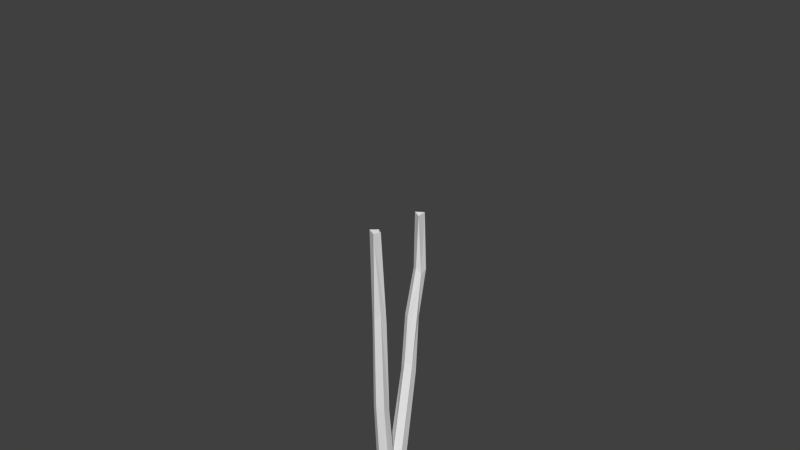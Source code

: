# Source: Model_Source.blend  (saved by Blender 2.75.0; exported with 4.5.12 LTS)
import bpy
from mathutils import Matrix  # noqa: F401  (used for matrix-valued properties, if any)

bpy.ops.wm.read_factory_settings(use_empty=True)
scene = bpy.context.scene
scene.name = 'Scene'

# ---- collections
col_collection_1 = bpy.data.collections.new('Collection 1'); scene.collection.children.link(col_collection_1)
col_collection_1.hide_render = True
col_collection_1.hide_viewport = True
col_collection_2 = bpy.data.collections.new('Collection 2'); scene.collection.children.link(col_collection_2)
col_collection_2.hide_render = True
col_collection_2.hide_viewport = True
col_collection_3 = bpy.data.collections.new('Collection 3'); scene.collection.children.link(col_collection_3)
col_collection_3.hide_render = True
col_collection_3.hide_viewport = True
col_collection_4 = bpy.data.collections.new('Collection 4'); scene.collection.children.link(col_collection_4)

# ---- world
world_world = bpy.data.worlds.new('World'); scene.world = world_world
world_world.color = (0.05088, 0.05088, 0.05088)
world_world.use_sun_shadow = False
world_world.sun_shadow_jitter_overblur = 0.0
world_world.cycles.sampling_method = 'MANUAL'
world_world.cycles.sample_map_resolution = 256

# ---- meshes
me_icosphere_001 = bpy.data.meshes.new('Icosphere.001')
me_icosphere_001.from_pydata([(-0.1119, 0.2456, 11.71), (0.4384, -3.223, 15.71), (-1.264, -1.997, 15.71), (-0.6238, 0.001684, 15.71), (1.474, 0.0102, 15.71), (2.131, -1.983, 15.71), (0.6082, -0.8934, 17.14), (0.4264, -3.511, 12.33), (2.404, -2.086, 12.33), (-1.54, -2.07, 12.33), (-1.204, -0.8648, 11.6), (1.661, 0.2357, 12.33), (2.519, -1.438, 14.29), (1.076, -3.424, 14.29), (-0.7446, -3.056, 14.13), (-0.7446, 0.1803, 14.13), (-1.657, -1.438, 13.96), (1.076, 0.5479, 14.29), (1.109, -1.931, 17.03), (-0.4068, -1.438, 17.03), (-0.1617, 0.3868, 9.429), (0.4403, -3.687, 12.4), (-1.705, -2.142, 12.4), (-0.8981, 0.376, 12.4), (1.746, 0.3868, 12.4), (2.573, -2.124, 12.4), (0.6542, -0.7518, 13.54), (0.2082, -2.124, 8.717), (0.4221, -3.687, 9.857), (2.567, -2.142, 9.857), (1.487, -1.438, 8.806), (-1.711, -2.124, 9.857), (-1.346, -0.8175, 9.354), (1.761, 0.376, 9.857), (3.062, -1.438, 11.26), (1.244, -3.94, 11.26), (-1.05, -3.477, 11.13), (-1.05, 0.601, 11.13), (-2.2, -1.438, 11.0), (1.244, 1.064, 11.26), (1.285, -2.059, 13.45), (-0.6246, -1.438, 13.45), (-0.6832, 3.739, 8.593), (-0.07144, 0.3612, 13.39), (-1.747, 1.567, 13.32), (-1.117, 3.531, 13.21), (0.9484, 3.539, 13.21), (1.595, 1.58, 13.32), (0.09565, 2.75, 15.02), (-0.3016, 1.071, 7.291), (-0.08101, -0.4081, 9.702), (2.132, 1.184, 9.613), (1.018, 1.788, 7.432), (-2.281, 1.201, 9.612), (-1.905, 2.49, 8.512), (1.3, 3.777, 9.467), (1.977, 2.017, 11.54), (0.5567, 0.06479, 11.65), (-1.236, 0.4149, 11.43), (-1.236, 3.596, 11.25), (-2.134, 1.994, 11.14), (0.5567, 3.969, 11.43), (0.5888, 1.723, 14.94), (-0.9035, 2.207, 14.91), (0.0, 0.6172, -0.9836), (0.0, 0.9319, 0.8164), (0.2598, 0.4672, -0.9836), (0.2338, 0.7969, 0.8164), (0.2598, 0.1672, -0.9836), (0.2338, 0.5269, 0.8164), (-4.47e-08, 0.01724, -0.9836), (-4.47e-08, 0.3919, 0.8164), (-0.2598, 0.1672, -0.9836), (-0.2338, 0.5269, 0.8164), (-0.2598, 0.4672, -0.9836), (-0.2338, 0.7969, 0.8164), (-9.835e-07, 1.434, 5.016), (0.1894, 1.325, 5.016), (0.1894, 1.106, 5.016), (-9.835e-07, 0.9969, 5.016), (-0.1894, 1.106, 5.016), (-0.1894, 1.325, 5.016), (-4.47e-08, 1.642, 6.666), (0.1684, 1.544, 6.666), (0.1684, 1.35, 6.666), (-8.941e-08, 1.253, 6.666), (-0.1684, 1.35, 6.666), (-0.1684, 1.544, 6.666), (-4.47e-08, 1.772, 8.766), (0.1515, 1.685, 8.766), (0.1515, 1.51, 8.766), (-8.941e-08, 1.422, 8.766), (-0.1515, 1.51, 8.766), (-0.1515, 1.685, 8.766), (0.1816, 1.103, 2.717), (0.1816, 0.8563, 2.717), (-0.2459, 0.8563, 2.717), (-0.2459, 1.103, 2.717), (-0.03217, 1.227, 2.717), (-0.03217, 0.733, 2.717), (0.165, 1.209, 4.285), (-0.2293, 0.9811, 4.285), (-0.03217, 1.323, 4.285), (0.165, 0.9811, 4.285), (-0.2293, 1.209, 4.285), (-0.03217, 0.8673, 4.285), (0.2198, 1.297, 5.995), (0.04289, 1.195, 5.995), (0.04289, 1.604, 5.995), (0.2198, 1.501, 5.995), (-0.134, 1.501, 5.995), (-0.134, 1.297, 5.995), (0.1043, 1.569, 7.964), (0.1043, 1.387, 7.964), (-0.2116, 1.387, 7.964), (-0.2116, 1.569, 7.964), (-0.05362, 1.296, 7.964), (-0.05362, 1.66, 7.964), (0.0, 2.235e-07, -1.0), (0.0, -0.18, 0.8), (0.2598, -0.15, -1.0), (0.2338, -0.315, 0.8), (0.2598, -0.45, -1.0), (0.2338, -0.585, 0.8), (-4.47e-08, -0.6, -1.0), (-4.47e-08, -0.72, 0.8), (-0.2598, -0.45, -1.0), (-0.2338, -0.585, 0.8), (-0.2598, -0.15, -1.0), (-0.2338, -0.315, 0.8), (0.09265, -0.534, 5.6), (0.2797, -0.642, 5.6), (0.2797, -0.858, 5.6), (0.09265, -0.966, 5.6), (-0.09441, -0.858, 5.6), (-0.09441, -0.642, 5.6), (0.4076, -0.8772, 9.95), (0.5573, -0.9636, 9.95), (0.5573, -1.136, 9.95), (0.4076, -1.223, 9.95), (0.258, -1.136, 9.95), (0.258, -0.9636, 9.95), (0.07412, -0.8595, 2.016), (-0.1479, -0.7314, 2.016), (0.2961, -0.475, 2.016), (0.2961, -0.7314, 2.016), (-0.1479, -0.475, 2.016), (0.07412, -0.3469, 2.016), (0.1482, -0.9038, 4.545), (0.3456, -0.562, 4.545), (0.1482, -0.448, 4.545), (-0.0491, -0.7898, 4.545), (0.3456, -0.7898, 4.545), (-0.0491, -0.562, 4.545), (0.1372, -1.111, 8.831), (0.1372, -0.9272, 8.831), (0.4557, -1.111, 8.831), (0.2965, -1.203, 8.831), (0.2965, -0.8352, 8.831), (0.4557, -0.9272, 8.831), (0.05932, -0.9103, 8.394), (0.2224, -1.193, 8.394), (0.3854, -0.9103, 8.394), (0.05932, -1.099, 8.394), (0.3854, -1.099, 8.394), (0.2224, -0.8162, 8.394)], [], [(0, 10, 15), (8, 12, 13), (7, 13, 14), (0, 15, 17), (11, 17, 12), (1, 5, 18), (2, 1, 19), (3, 2, 19), (4, 3, 6), (5, 4, 18), (18, 4, 6), (6, 3, 19), (19, 18, 6), (19, 1, 18), (12, 4, 5), (12, 17, 4), (17, 3, 4), (17, 15, 3), (16, 2, 3), (14, 1, 2), (14, 13, 1), (13, 5, 1), (13, 12, 5), (11, 0, 17), (15, 16, 3), (15, 10, 16), (10, 9, 16), (16, 14, 2), (16, 9, 14), (9, 7, 14), (7, 8, 13), (8, 11, 12), (27, 32, 20), (27, 20, 30), (20, 32, 37), (29, 34, 35), (28, 35, 36), (33, 39, 34), (21, 25, 40), (22, 21, 41), (23, 22, 41), (24, 23, 26), (25, 24, 40), (40, 24, 26), (26, 23, 41), (41, 21, 40), (34, 24, 25), (34, 39, 24), (39, 23, 24), (39, 37, 23), (38, 22, 23), (36, 21, 22), (36, 35, 21), (35, 25, 21), (35, 34, 25), (33, 20, 39), (37, 38, 23), (37, 32, 38), (32, 31, 38), (38, 36, 22), (38, 31, 36), (31, 28, 36), (28, 29, 35), (29, 33, 34), (30, 20, 33), (32, 27, 31), (27, 28, 31), (29, 30, 33), (27, 30, 28), (30, 29, 28), (49, 54, 42), (49, 42, 52), (42, 54, 59), (51, 56, 57), (50, 57, 58), (42, 59, 61), (55, 61, 56), (43, 47, 62), (44, 43, 63), (45, 44, 63), (46, 45, 48), (47, 46, 62), (62, 46, 48), (48, 45, 63), (63, 62, 48), (63, 43, 62), (56, 46, 47), (56, 61, 46), (61, 45, 46), (61, 59, 45), (60, 44, 45), (58, 43, 44), (58, 57, 43), (57, 47, 43), (57, 56, 47), (55, 42, 61), (59, 60, 45), (59, 54, 60), (54, 53, 60), (60, 58, 44), (60, 53, 58), (53, 50, 58), (50, 51, 57), (51, 55, 56), (52, 42, 55), (54, 49, 53), (49, 50, 53), (51, 52, 55), (49, 52, 50), (52, 51, 50), (64, 65, 67, 66), (66, 67, 69, 68), (68, 69, 71, 70), (70, 71, 73, 72), (103, 100, 77, 78), (74, 75, 65, 64), (72, 73, 75, 74), (107, 106, 84, 85), (104, 101, 80, 81), (100, 102, 76, 77), (105, 103, 78, 79), (102, 104, 81, 76), (101, 105, 79, 80), (113, 112, 89, 90), (109, 108, 82, 83), (108, 110, 87, 82), (111, 107, 85, 86), (106, 109, 83, 84), (110, 111, 86, 87), (115, 114, 92, 93), (116, 113, 90, 91), (112, 117, 88, 89), (117, 115, 93, 88), (114, 116, 91, 92), (73, 71, 99, 96), (65, 75, 97, 98), (71, 69, 95, 99), (67, 65, 98, 94), (75, 73, 96, 97), (69, 67, 94, 95), (96, 99, 105, 101), (98, 97, 104, 102), (99, 95, 103, 105), (94, 98, 102, 100), (97, 96, 101, 104), (95, 94, 100, 103), (81, 80, 111, 110), (78, 77, 109, 106), (80, 79, 107, 111), (76, 81, 110, 108), (77, 76, 108, 109), (79, 78, 106, 107), (86, 85, 116, 114), (82, 87, 115, 117), (83, 82, 117, 112), (85, 84, 113, 116), (87, 86, 114, 115), (84, 83, 112, 113), (118, 119, 121, 120), (120, 121, 123, 122), (122, 123, 125, 124), (124, 125, 127, 126), (151, 148, 133, 134), (128, 129, 119, 118), (126, 127, 129, 128), (155, 154, 140, 141), (152, 149, 131, 132), (153, 151, 134, 135), (149, 150, 130, 131), (148, 152, 132, 133), (150, 153, 135, 130), (157, 156, 138, 139), (159, 158, 136, 137), (158, 155, 141, 136), (154, 157, 139, 140), (156, 159, 137, 138), (119, 129, 146, 147), (125, 123, 145, 142), (121, 119, 147, 144), (129, 127, 143, 146), (123, 121, 144, 145), (127, 125, 142, 143), (147, 146, 153, 150), (142, 145, 152, 148), (144, 147, 150, 149), (146, 143, 151, 153), (145, 144, 149, 152), (143, 142, 148, 151), (164, 162, 159, 156), (163, 161, 157, 154), (165, 160, 155, 158), (162, 165, 158, 159), (161, 164, 156, 157), (160, 163, 154, 155), (135, 134, 163, 160), (133, 132, 164, 161), (131, 130, 165, 162), (130, 135, 160, 165), (134, 133, 161, 163), (132, 131, 162, 164)])
_uv = me_icosphere_001.uv_layers.new(name='UVMap')
_uv.uv.foreach_set('vector', [0.1782, 0.2126, 0.4221, 0.1525, 0.3179, 0.5207, 0.691, 0.5984, 0.4934, 0.7417, 0.4098, 0.2609, 0.7607, 0.6986, 0.5683, 0.8351, 0.504, 0.504, 0.4404, 0.9291, 0.2928, 0.6399, 0.6142, 0.6013, 0.7495, 0.7204, 0.5322, 0.7787, 0.6697, 0.3342, 0.405, 0.7025, 0.2756, 0.3413, 0.4501, 0.3727, 0.771, 0.7325, 0.405, 0.7025, 0.7189, 0.4802, 0.3913, 0.7032, 0.7407, 0.5908, 0.6394, 0.7704, 0.649, 0.3828, 0.2856, 0.4294, 0.4565, 0.1701, 0.4965, 0.2259, 0.4617, 0.6386, 0.2642, 0.261, 0.2642, 0.261, 0.4617, 0.6386, 0.2168, 0.481, 0.4565, 0.1701, 0.2856, 0.4294, 0.2698, 0.1733, 0.7189, 0.4802, 0.4501, 0.3727, 0.624, 0.2838, 0.7189, 0.4802, 0.405, 0.7025, 0.4501, 0.3727, 0.6697, 0.3342, 0.4617, 0.6386, 0.4965, 0.2259, 0.6697, 0.3342, 0.5322, 0.7787, 0.4617, 0.6386, 0.6142, 0.6013, 0.2856, 0.4294, 0.649, 0.3828, 0.6142, 0.6013, 0.2928, 0.6399, 0.2856, 0.4294, 0.6239, 0.418, 0.7407, 0.5908, 0.3913, 0.7032, 0.504, 0.504, 0.3784, 0.745, 0.2932, 0.3345, 0.504, 0.504, 0.5683, 0.8351, 0.3784, 0.745, 0.4098, 0.2609, 0.3086, 0.6354, 0.2503, 0.2299, 0.4098, 0.2609, 0.4934, 0.7417, 0.3086, 0.6354, 0.7376, 0.8114, 0.4404, 0.9291, 0.6142, 0.6013, 0.3179, 0.5207, 0.6239, 0.418, 0.3913, 0.7032, 0.3179, 0.5207, 0.4221, 0.1525, 0.6239, 0.418, 0.4221, 0.1525, 0.6547, 0.174, 0.6239, 0.418, 0.468, 0.1665, 0.504, 0.504, 0.2932, 0.3345, 0.468, 0.1665, 0.6622, 0.2216, 0.504, 0.504, 0.6622, 0.2216, 0.7607, 0.6986, 0.504, 0.504, 0.6238, 0.1281, 0.691, 0.5984, 0.4098, 0.2609, 0.691, 0.5984, 0.7703, 0.8373, 0.4934, 0.7417, 0.4218, 0.3496, 0.7522, 0.2074, 0.8589, 0.5161, 0.4218, 0.3496, 0.8589, 0.5161, 0.4397, 0.6323, 0.3527, 0.8272, 0.3109, 0.519, 0.5707, 0.7602, 0.34, 0.432, 0.3988, 0.1969, 0.6846, 0.7333, 0.3628, 0.2747, 0.4824, 0.08411, 0.5715, 0.4996, 0.4504, 0.1131, 0.6509, 0.09304, 0.2397, 0.454, 0.2884, 0.3594, 0.5764, 0.02045, 0.6154, 0.2646, 0.4764, 0.8454, 0.2884, 0.3594, 0.667, 0.6622, 0.8806, 0.8068, 0.4764, 0.8454, 0.667, 0.6622, 0.4016, 0.2014, 0.5205, 0.7143, 0.2708, 0.471, 0.3291, 0.6585, 0.6078, 0.2544, 0.5706, 0.7601, 0.5706, 0.7601, 0.6078, 0.2544, 0.7481, 0.5632, 0.8062, 0.4466, 0.8806, 0.8068, 0.667, 0.6622, 0.667, 0.6622, 0.2884, 0.3594, 0.6154, 0.2646, 0.2397, 0.454, 0.6078, 0.2544, 0.3291, 0.6585, 0.2397, 0.454, 0.6509, 0.09304, 0.6078, 0.2544, 0.5809, 0.2539, 0.5205, 0.7143, 0.4016, 0.2014, 0.5809, 0.2539, 0.675, 0.7092, 0.5205, 0.7143, 0.4808, 0.3058, 0.5902, 0.1889, 0.6968, 0.7052, 0.2164, 0.6659, 0.2884, 0.3594, 0.4764, 0.8454, 0.5715, 0.4996, 0.4824, 0.08411, 0.6479, 0.213, 0.2048, 0.2005, 0.5764, 0.02045, 0.2884, 0.3594, 0.6846, 0.7333, 0.3988, 0.1969, 0.5895, 0.2725, 0.7259, 0.8637, 0.8589, 0.5161, 0.8967, 0.8748, 0.5707, 0.7602, 0.4808, 0.3058, 0.6968, 0.7052, 0.5707, 0.7602, 0.3109, 0.519, 0.4808, 0.3058, 0.3109, 0.519, 0.31, 0.2448, 0.4808, 0.3058, 0.6249, 0.9232, 0.5715, 0.4996, 0.7547, 0.7303, 0.6249, 0.9232, 0.4693, 0.792, 0.5715, 0.4996, 0.4693, 0.792, 0.3628, 0.2747, 0.5715, 0.4996, 0.5661, 0.8899, 0.34, 0.432, 0.6846, 0.7333, 0.2686, 0.7952, 0.7259, 0.8637, 0.3688, 0.9838, 0.4397, 0.6323, 0.8589, 0.5161, 0.7259, 0.8637, 0.7522, 0.2074, 0.4218, 0.3496, 0.5803, 0.05103, 0.4218, 0.3496, 0.1786, 0.2929, 0.5803, 0.05103, 0.2686, 0.7952, 0.4397, 0.6323, 0.7259, 0.8637, 0.4218, 0.3496, 0.4397, 0.6323, 0.1786, 0.2929, 0.4397, 0.6323, 0.2686, 0.7952, 0.1786, 0.2929, 0.4183, 0.4622, 0.6731, 0.8691, 0.4187, 0.9669, 0.4183, 0.4622, 0.4187, 0.9669, 0.1826, 0.449, 0.1982, 0.4044, 0.1295, 0.1106, 0.4527, 0.2179, 0.6493, 0.6914, 0.4385, 0.6621, 0.4593, 0.2733, 0.872, 0.556, 0.6696, 0.7247, 0.5942, 0.3347, 0.1982, 0.4044, 0.4527, 0.2179, 0.5658, 0.6033, 0.2788, 0.4294, 0.4467, 0.2238, 0.6639, 0.7017, 0.4661, 0.6389, 0.383, 0.9112, 0.1967, 0.7525, 0.2832, 0.2326, 0.4661, 0.6389, 0.09839, 0.4228, 0.3723, 0.6645, 0.7347, 0.4451, 0.7145, 0.7307, 0.7791, 0.629, 0.6693, 0.1925, 0.93, 0.3804, 0.6943, 0.4333, 0.3987, 0.7454, 0.4488, 0.2936, 0.4488, 0.2936, 0.3987, 0.7454, 0.2643, 0.4407, 0.6108, 0.9202, 0.3723, 0.6645, 0.7145, 0.7307, 0.1828, 0.3194, 0.4488, 0.2936, 0.2643, 0.4407, 0.09839, 0.4228, 0.4661, 0.6389, 0.1967, 0.7525, 0.7969, 0.6591, 0.3987, 0.7454, 0.6943, 0.4333, 0.444, 0.2189, 0.6544, 0.6819, 0.4253, 0.6103, 0.5658, 0.6033, 0.6693, 0.1925, 0.7791, 0.629, 0.5658, 0.6033, 0.4527, 0.2179, 0.6693, 0.1925, 0.5205, 0.2547, 0.7347, 0.4451, 0.3723, 0.6645, 0.5942, 0.3347, 0.4661, 0.6389, 0.2832, 0.2326, 0.5942, 0.3347, 0.6696, 0.7247, 0.4661, 0.6389, 0.6696, 0.7247, 0.383, 0.9112, 0.4661, 0.6389, 0.6379, 0.635, 0.3729, 0.416, 0.482, 0.2922, 0.3968, 0.8028, 0.1982, 0.4044, 0.5658, 0.6033, 0.2324, 0.504, 0.5205, 0.2547, 0.3723, 0.6645, 0.2324, 0.504, 0.2561, 0.1249, 0.5205, 0.2547, 0.2561, 0.1249, 0.5613, 0.06362, 0.5205, 0.2547, 0.4112, 0.05948, 0.5942, 0.3347, 0.2832, 0.2326, 0.4112, 0.05948, 0.629, 0.02117, 0.5942, 0.3347, 0.629, 0.02117, 0.872, 0.556, 0.5942, 0.3347, 0.872, 0.556, 0.7647, 0.919, 0.6696, 0.7247, 0.5889, 0.8229, 0.5968, 0.2296, 0.7995, 0.6757, 0.3094, 0.5809, 0.371, 0.08143, 0.5968, 0.2296, 0.6731, 0.8691, 0.4183, 0.4622, 0.8809, 0.6427, 0.4183, 0.4622, 0.6355, 0.1028, 0.8809, 0.6427, 0.5889, 0.8229, 0.3094, 0.5809, 0.5968, 0.2296, 0.4183, 0.4622, 0.1826, 0.449, 0.6355, 0.1028, 0.1826, 0.449, 0.1956, 0.1611, 0.6355, 0.1028, 0.8135, -0.6651, 0.7637, -0.23, 0.4999, -0.2331, 0.5203, -0.6685, -0.6586, 1.664, -0.6788, 1.228, -0.4221, 1.237, -0.3733, 1.674, -0.3733, 1.674, -0.4221, 1.237, 0.09925, 1.241, 0.2059, 1.679, 0.2059, 1.679, 0.09925, 1.241, 0.3638, 1.237, 0.4999, 1.674, -0.2572, 0.4028, -0.4737, 0.3952, -0.5238, 0.2186, -0.3158, 0.2258, 1.393, -0.6702, 1.285, -0.2346, 0.7637, -0.23, 0.8135, -0.6651, 1.679, -0.6788, 1.543, -0.2424, 1.285, -0.2346, 1.393, -0.6702, -0.01829, -0.008131, -0.4127, -0.01165, -0.2834, -0.1719, 0.09193, -0.1685, 1.367, 0.5981, 1.584, 0.5916, 1.499, 0.7685, 1.291, 0.7748, 0.705, 0.5994, 0.9275, 0.602, 0.8686, 0.7786, 0.6549, 0.776, 0.1823, 0.4067, -0.2572, 0.4028, -0.3158, 0.2258, 0.1065, 0.2296, 0.9275, 0.602, 1.367, 0.5981, 1.291, 0.7748, 0.8686, 0.7786, 0.4053, 0.4031, 0.1823, 0.4067, 0.1065, 0.2296, 0.3207, 0.2261, -0.03102, -0.4793, -0.2045, -0.4854, -0.2821, -0.6788, -0.1158, -0.673, 0.5716, 1.013, 0.7713, 1.015, 0.9004, 1.175, 0.7104, 1.173, 0.7713, 1.015, 1.166, 1.012, 1.276, 1.172, 0.9004, 1.175, 0.1819, -0.01139, -0.01829, -0.008131, 0.09193, -0.1685, 0.2824, -0.1716, -0.4127, -0.01165, -0.607, -0.01842, -0.4683, -0.1783, -0.2834, -0.1719, 1.166, 1.012, 1.361, 1.006, 1.461, 1.166, 1.276, 1.172, 1.505, 1.479, 1.679, 1.474, 1.573, 1.668, 1.406, 1.673, 0.3211, -0.4762, -0.03102, -0.4793, -0.1158, -0.673, 0.2221, -0.67, 0.9745, 1.48, 1.153, 1.482, 1.068, 1.676, 0.8969, 1.674, 1.153, 1.482, 1.505, 1.479, 1.406, 1.673, 1.068, 1.676, 0.4999, -0.4791, 0.3211, -0.4762, 0.2221, -0.67, 0.3935, -0.6728, 0.3638, 1.237, 0.09925, 1.241, 0.09259, 0.7813, 0.3344, 0.7774, 0.7637, -0.23, 1.285, -0.2346, 1.278, 0.224, 0.801, 0.2282, 0.09925, 1.241, -0.4221, 1.237, -0.3839, 0.7771, 0.09259, 0.7813, 0.4999, -0.2331, 0.7637, -0.23, 0.801, 0.2282, 0.5599, 0.2254, 1.285, -0.2346, 1.543, -0.2424, 1.513, 0.2169, 1.278, 0.224, -0.4221, 1.237, -0.6788, 1.228, -0.6186, 0.7689, -0.3839, 0.7771, 0.3344, 0.7774, 0.09259, 0.7813, 0.1823, 0.4067, 0.4053, 0.4031, 0.801, 0.2282, 1.278, 0.224, 1.367, 0.5981, 0.9275, 0.602, 0.09259, 0.7813, -0.3839, 0.7771, -0.2572, 0.4028, 0.1823, 0.4067, 0.5599, 0.2254, 0.801, 0.2282, 0.9275, 0.602, 0.705, 0.5994, 1.278, 0.224, 1.513, 0.2169, 1.584, 0.5916, 1.367, 0.5981, -0.3839, 0.7771, -0.6186, 0.7689, -0.4737, 0.3952, -0.2572, 0.4028, 1.291, 0.7748, 1.499, 0.7685, 1.361, 1.006, 1.166, 1.012, -0.3158, 0.2258, -0.5238, 0.2186, -0.607, -0.01842, -0.4127, -0.01165, 0.3207, 0.2261, 0.1065, 0.2296, -0.01829, -0.008131, 0.1819, -0.01139, 0.8686, 0.7786, 1.291, 0.7748, 1.166, 1.012, 0.7713, 1.015, 0.6549, 0.776, 0.8686, 0.7786, 0.7713, 1.015, 0.5716, 1.013, 0.1065, 0.2296, -0.3158, 0.2258, -0.4127, -0.01165, -0.01829, -0.008131, 0.2824, -0.1716, 0.09193, -0.1685, 0.3211, -0.4762, 0.4999, -0.4791, 0.9004, 1.175, 1.276, 1.172, 1.505, 1.479, 1.153, 1.482, 0.7104, 1.173, 0.9004, 1.175, 1.153, 1.482, 0.9745, 1.48, 0.09193, -0.1685, -0.2834, -0.1719, -0.03102, -0.4793, 0.3211, -0.4762, 1.276, 1.172, 1.461, 1.166, 1.679, 1.474, 1.505, 1.479, -0.2834, -0.1719, -0.4683, -0.1783, -0.2045, -0.4854, -0.03102, -0.4793, 0.18, 1.821, 0.04071, 1.387, 0.3287, 1.382, 0.5, 1.815, 1.821, -0.8207, 1.649, -0.3874, 1.363, -0.3829, 1.502, -0.8157, 1.502, -0.8157, 1.363, -0.3829, 0.7878, -0.3821, 0.8634, -0.8147, 0.8634, -0.8147, 0.7878, -0.3821, 0.5, -0.3857, 0.5436, -0.8187, 0.731, 0.5149, 0.974, 0.518, 0.8357, 0.7711, 0.6055, 0.7682, -0.4585, 1.82, -0.534, 1.386, 0.04071, 1.387, 0.18, 1.821, -0.7771, 1.814, -0.8207, 1.381, -0.534, 1.386, -0.4585, 1.82, -0.2685, -0.5481, -0.4638, -0.5519, -0.2356, -0.8207, -0.05209, -0.8171, 1.459, 0.5172, 1.701, 0.5134, 1.525, 0.7668, 1.295, 0.7704, -0.3477, 0.4848, -0.5897, 0.4801, -0.7153, 0.2271, -0.4859, 0.2316, 0.3803, 0.4816, 0.1373, 0.4856, -0.02613, 0.2323, 0.2042, 0.2285, 0.974, 0.518, 1.459, 0.5172, 1.295, 0.7704, 0.8357, 0.7711, 0.1373, 0.4856, -0.3477, 0.4848, -0.4859, 0.2316, -0.02613, 0.2323, 1.053, 1.549, 1.444, 1.549, 1.637, 1.817, 1.269, 1.818, 0.3191, -0.5507, 0.123, -0.5475, 0.3157, -0.8166, 0.5, -0.8196, 0.123, -0.5475, -0.2685, -0.5481, -0.05209, -0.8171, 0.3157, -0.8166, 0.8569, 1.547, 1.053, 1.549, 1.269, 1.818, 1.085, 1.816, 1.444, 1.549, 1.64, 1.546, 1.821, 1.815, 1.637, 1.817, 0.04071, 1.387, -0.534, 1.386, -0.5104, 1.092, 0.03522, 1.092, 0.7878, -0.3821, 1.363, -0.3829, 1.357, -0.08919, 0.8114, -0.08835, 0.3287, 1.382, 0.04071, 1.387, 0.03522, 1.092, 0.3086, 1.088, -0.534, 1.386, -0.8207, 1.381, -0.7825, 1.086, -0.5104, 1.092, 1.363, -0.3829, 1.649, -0.3874, 1.629, -0.09344, 1.357, -0.08919, 0.5, -0.3857, 0.7878, -0.3821, 0.8114, -0.08835, 0.5381, -0.09177, 0.03522, 1.092, -0.5104, 1.092, -0.3477, 0.4848, 0.1373, 0.4856, 0.8114, -0.08835, 1.357, -0.08919, 1.459, 0.5172, 0.974, 0.518, 0.3086, 1.088, 0.03522, 1.092, 0.1373, 0.4856, 0.3803, 0.4816, -0.5104, 1.092, -0.7825, 1.086, -0.5897, 0.4801, -0.3477, 0.4848, 1.357, -0.08919, 1.629, -0.09344, 1.701, 0.5134, 1.459, 0.5172, 0.5381, -0.09177, 0.8114, -0.08835, 0.974, 0.518, 0.731, 0.5149, 1.315, 1.443, 1.515, 1.44, 1.64, 1.546, 1.444, 1.549, 0.714, 1.442, 0.9147, 1.444, 1.053, 1.549, 0.8569, 1.547, -0.006107, -0.4421, -0.4068, -0.4427, -0.2685, -0.5481, 0.123, -0.5475, 0.1947, -0.4453, -0.006107, -0.4421, 0.123, -0.5475, 0.3191, -0.5507, 0.9147, 1.444, 1.315, 1.443, 1.444, 1.549, 1.053, 1.549, -0.4068, -0.4427, -0.6067, -0.4466, -0.4638, -0.5519, -0.2685, -0.5481, -0.4859, 0.2316, -0.7153, 0.2271, -0.6067, -0.4466, -0.4068, -0.4427, 0.8357, 0.7711, 1.295, 0.7704, 1.315, 1.443, 0.9147, 1.444, 0.2042, 0.2285, -0.02613, 0.2323, -0.006107, -0.4421, 0.1947, -0.4453, -0.02613, 0.2323, -0.4859, 0.2316, -0.4068, -0.4427, -0.006107, -0.4421, 0.6055, 0.7682, 0.8357, 0.7711, 0.9147, 1.444, 0.714, 1.442, 1.295, 0.7704, 1.525, 0.7668, 1.515, 1.44, 1.315, 1.443])
me_icosphere_001.use_remesh_preserve_volume = False
me_icosphere_001.use_remesh_preserve_attributes = False
me_icosphere_001.use_mirror_vertex_groups = False
me_icosphere_001.update()
me_icosphere_003 = bpy.data.meshes.new('Icosphere.003')
me_icosphere_003.from_pydata([(-0.1119, 0.2456, 11.71), (0.8084, -3.422, 15.33), (-1.264, -1.997, 15.71), (-0.7372, 0.152, 15.32), (1.308, 0.3946, 15.34), (2.479, -1.667, 15.13), (0.1167, -1.194, 17.35), (0.4264, -3.511, 12.33), (2.404, -2.086, 12.33), (-1.54, -2.07, 12.33), (-1.204, -0.8648, 11.6), (1.661, 0.2357, 12.33), (-0.7446, -3.056, 14.13), (-1.657, -1.438, 13.96), (1.109, -1.931, 17.03), (-0.1617, 0.3868, 9.429), (0.4403, -3.687, 12.4), (-1.705, -2.142, 12.4), (-0.8981, 0.376, 12.4), (1.746, 0.3868, 12.4), (2.573, -2.124, 12.4), (0.6542, -0.7518, 13.54), (0.8385, -1.764, 8.542), (0.4221, -3.687, 9.857), (2.567, -2.142, 9.857), (-1.788, -1.578, 9.548), (1.761, 0.376, 9.857), (3.062, -1.438, 11.26), (1.244, -3.94, 11.26), (-1.05, -3.477, 11.13), (-1.05, 0.601, 11.13), (-2.2, -1.438, 11.0), (1.244, 1.064, 11.26), (1.285, -2.059, 13.45), (-0.6246, -1.438, 13.45), (-0.6832, 3.739, 8.593), (-0.07144, 0.3612, 13.39), (-1.747, 1.567, 13.32), (-1.19, 3.597, 12.95), (0.9484, 3.539, 13.21), (1.899, 1.812, 12.55), (-0.3762, 2.472, 15.26), (-0.3016, 1.071, 7.291), (-0.08101, -0.4081, 9.702), (2.132, 1.184, 9.613), (1.018, 1.788, 7.432), (-2.378, 1.483, 9.641), (-1.905, 2.49, 8.512), (1.3, 3.777, 9.467), (0.5567, 0.06479, 11.65), (-1.236, 0.4149, 11.43), (0.5567, 3.969, 11.43), (0.5888, 1.723, 14.94), (-0.1574, 1.235, 2.909), (0.2576, 0.523, -0.9915), (0.001238, 0.03206, -0.9899), (-0.1767, 1.256, 5.628), (-0.08097, 0.6132, -0.9876), (0.1656, 1.222, 5.943), (0.2128, 1.451, 5.86), (0.0472, 1.391, 8.776), (0.05423, 0.8757, 3.913), (-0.07042, 1.569, 6.046), (-0.2147, 1.555, 8.775), (0.05453, 1.719, 8.776), (0.09609, -0.04905, -1.005), (0.1414, -0.5859, -1.002), (0.1875, -0.81, 1.893), (0.002525, -0.9183, 5.247), (-0.3543, -0.2939, -0.999), (0.3387, -0.7221, 5.397), (0.009324, -0.5097, 5.176), (0.3223, -1.225, 9.949), (0.593, -1.074, 9.948), (0.3107, -0.9225, 9.948)], [], [(0, 10, 3), (8, 5, 1), (7, 1, 12), (0, 3, 4), (11, 4, 5), (1, 5, 14), (2, 1, 6), (3, 2, 6), (4, 3, 6), (5, 4, 14), (14, 4, 6), (6, 1, 14), (55, 56, 53, 57), (13, 2, 3), (12, 1, 2), (11, 0, 4), (3, 10, 13), (10, 9, 13), (13, 12, 2), (13, 9, 12), (9, 7, 12), (7, 8, 1), (8, 11, 5), (22, 25, 15), (15, 25, 30), (24, 27, 28), (23, 28, 29), (26, 32, 27), (16, 20, 33), (17, 16, 34), (18, 17, 34), (19, 18, 21), (20, 19, 33), (33, 19, 21), (21, 18, 34), (34, 16, 33), (27, 19, 20), (27, 32, 19), (32, 18, 19), (32, 30, 18), (31, 17, 18), (29, 16, 17), (29, 28, 16), (28, 20, 16), (28, 27, 20), (26, 15, 32), (30, 31, 18), (30, 25, 31), (31, 29, 17), (31, 25, 29), (25, 23, 29), (23, 24, 28), (24, 26, 27), (22, 15, 26), (22, 23, 25), (24, 22, 26), (22, 24, 23), (42, 47, 35), (42, 35, 45), (35, 47, 38), (44, 40, 49), (43, 49, 50), (35, 38, 51), (48, 51, 40), (36, 40, 52), (37, 36, 41), (38, 37, 41), (39, 38, 41), (40, 39, 52), (52, 39, 41), (41, 36, 52), (40, 51, 39), (51, 38, 39), (46, 37, 38), (50, 36, 37), (50, 49, 36), (49, 40, 36), (48, 35, 51), (38, 47, 46), (46, 50, 37), (46, 43, 50), (43, 44, 49), (44, 48, 40), (45, 35, 48), (47, 42, 46), (42, 43, 46), (44, 45, 48), (42, 45, 43), (45, 44, 43), (57, 53, 54), (54, 53, 62, 59), (56, 55, 61), (61, 54, 59, 58), (63, 56, 58, 60), (56, 61, 58), (58, 59, 64, 60), (62, 63, 64), (62, 56, 63), (71, 68, 72, 74), (65, 67, 66), (66, 67, 69), (65, 69, 71), (67, 70, 68), (69, 68, 71), (67, 65, 70), (72, 68, 70, 73), (73, 70, 71, 74), (55, 54, 61), (62, 53, 56), (59, 62, 64), (70, 65, 71), (69, 67, 68)])
_uv = me_icosphere_003.uv_layers.new(name='UVMap')
_uv.uv.foreach_set('vector', [0.1782, 0.2126, 0.4221, 0.1525, 0.3712, 0.6534, 0.691, 0.5984, 0.4014, 0.6888, 0.3119, 0.2419, 0.7607, 0.6986, 0.4518, 0.7798, 0.504, 0.504, 0.4404, 0.9291, 0.2876, 0.4868, 0.6357, 0.4661, 0.7495, 0.7204, 0.4886, 0.692, 0.5834, 0.2802, 0.405, 0.7025, 0.2756, 0.3413, 0.4501, 0.3727, 0.771, 0.7325, 0.405, 0.7025, 0.6705, 0.38, 0.3712, 0.6534, 0.7407, 0.5908, 0.6394, 0.7704, 0.6357, 0.4661, 0.2876, 0.4868, 0.3651, 0.1717, 0.5834, 0.2802, 0.4886, 0.692, 0.2642, 0.261, 0.2642, 0.261, 0.4886, 0.692, 0.2168, 0.481, 0.6705, 0.38, 0.405, 0.7025, 0.4501, 0.3727, 1.679, -0.6788, 1.389, 0.9171, 0.9913, 0.1932, 0.9528, -0.6663, 0.6239, 0.418, 0.7407, 0.5908, 0.3712, 0.6534, 0.504, 0.504, 0.4518, 0.7798, 0.2932, 0.3345, 0.7376, 0.8114, 0.4404, 0.9291, 0.6357, 0.4661, 0.3712, 0.6534, 0.4221, 0.1525, 0.6239, 0.418, 0.4221, 0.1525, 0.6547, 0.174, 0.6239, 0.418, 0.468, 0.1665, 0.504, 0.504, 0.2932, 0.3345, 0.468, 0.1665, 0.6622, 0.2216, 0.504, 0.504, 0.6622, 0.2216, 0.7607, 0.6986, 0.504, 0.504, 0.6238, 0.1281, 0.691, 0.5984, 0.3119, 0.2419, 0.691, 0.5984, 0.7703, 0.8373, 0.4014, 0.6888, 0.4307, 0.4898, 0.6467, 0.1114, 0.8589, 0.5161, 0.3527, 0.8272, 0.3104, 0.3507, 0.5707, 0.7602, 0.34, 0.432, 0.3988, 0.1969, 0.6846, 0.7333, 0.3628, 0.2747, 0.4824, 0.08411, 0.5715, 0.4996, 0.4504, 0.1131, 0.6509, 0.09304, 0.2397, 0.454, 0.2884, 0.3594, 0.5764, 0.02045, 0.6154, 0.2646, 0.4764, 0.8454, 0.2884, 0.3594, 0.667, 0.6622, 0.8806, 0.8068, 0.4764, 0.8454, 0.667, 0.6622, 0.4016, 0.2014, 0.5205, 0.7143, 0.2708, 0.471, 0.3291, 0.6585, 0.6078, 0.2544, 0.5706, 0.7601, 0.5706, 0.7601, 0.6078, 0.2544, 0.7481, 0.5632, 0.8062, 0.4466, 0.8806, 0.8068, 0.667, 0.6622, 0.667, 0.6622, 0.2884, 0.3594, 0.6154, 0.2646, 0.2397, 0.454, 0.6078, 0.2544, 0.3291, 0.6585, 0.2397, 0.454, 0.6509, 0.09304, 0.6078, 0.2544, 0.5809, 0.2539, 0.5205, 0.7143, 0.4016, 0.2014, 0.5809, 0.2539, 0.675, 0.7092, 0.5205, 0.7143, 0.4808, 0.3058, 0.5902, 0.1889, 0.6968, 0.7052, 0.2164, 0.6659, 0.2884, 0.3594, 0.4764, 0.8454, 0.5715, 0.4996, 0.4824, 0.08411, 0.6479, 0.213, 0.2048, 0.2005, 0.5764, 0.02045, 0.2884, 0.3594, 0.6846, 0.7333, 0.3988, 0.1969, 0.5895, 0.2725, 0.7259, 0.8637, 0.8589, 0.5161, 0.8967, 0.8748, 0.5707, 0.7602, 0.4808, 0.3058, 0.6968, 0.7052, 0.5707, 0.7602, 0.3104, 0.3507, 0.4808, 0.3058, 0.6249, 0.9232, 0.5715, 0.4996, 0.7547, 0.7303, 0.6249, 0.9232, 0.4693, 0.792, 0.5715, 0.4996, 0.4693, 0.792, 0.3628, 0.2747, 0.5715, 0.4996, 0.5661, 0.8899, 0.34, 0.432, 0.6846, 0.7333, 0.2686, 0.7952, 0.7259, 0.8637, 0.3688, 0.9838, 0.4307, 0.4898, 0.8589, 0.5161, 0.7259, 0.8637, 0.4307, 0.4898, 0.1786, 0.2929, 0.6467, 0.1114, 0.2686, 0.7952, 0.4307, 0.4898, 0.7259, 0.8637, 0.4307, 0.4898, 0.2686, 0.7952, 0.1786, 0.2929, 0.4183, 0.4622, 0.6731, 0.8691, 0.4187, 0.9669, 0.4183, 0.4622, 0.4187, 0.9669, 0.1826, 0.449, 0.1982, 0.4044, 0.1295, 0.1106, 0.6392, 0.196, 0.6493, 0.6914, 0.4385, 0.6621, 0.4593, 0.2733, 0.872, 0.556, 0.6696, 0.7247, 0.5942, 0.3347, 0.1982, 0.4044, 0.6392, 0.196, 0.5658, 0.6033, 0.2788, 0.4294, 0.4467, 0.2238, 0.6639, 0.7017, 0.4661, 0.6389, 0.383, 0.9112, 0.1967, 0.7525, 0.2832, 0.2326, 0.4661, 0.6389, 0.09839, 0.4228, 0.3528, 0.6421, 0.7347, 0.4451, 0.6596, 0.831, 0.7791, 0.629, 0.6392, 0.196, 0.93, 0.3804, 0.743, 0.5406, 0.3987, 0.7454, 0.4488, 0.2936, 0.4488, 0.2936, 0.3987, 0.7454, 0.2259, 0.3836, 0.09839, 0.4228, 0.4661, 0.6389, 0.1967, 0.7525, 0.444, 0.2189, 0.6544, 0.6819, 0.4253, 0.6103, 0.5658, 0.6033, 0.6392, 0.196, 0.7791, 0.629, 0.5557, 0.08992, 0.7347, 0.4451, 0.3528, 0.6421, 0.5942, 0.3347, 0.4661, 0.6389, 0.2832, 0.2326, 0.5942, 0.3347, 0.6696, 0.7247, 0.4661, 0.6389, 0.6696, 0.7247, 0.383, 0.9112, 0.4661, 0.6389, 0.3968, 0.8028, 0.1982, 0.4044, 0.5658, 0.6033, 0.3528, 0.6421, 0.2561, 0.1249, 0.5557, 0.08992, 0.599, 0.02645, 0.5942, 0.3347, 0.2832, 0.2326, 0.599, 0.02645, 0.872, 0.556, 0.5942, 0.3347, 0.872, 0.556, 0.7647, 0.919, 0.6696, 0.7247, 0.5889, 0.8229, 0.5968, 0.2296, 0.7995, 0.6757, 0.3094, 0.5809, 0.371, 0.08143, 0.5968, 0.2296, 0.6731, 0.8691, 0.4183, 0.4622, 0.8809, 0.6427, 0.4183, 0.4622, 0.6355, 0.1028, 0.8809, 0.6427, 0.5889, 0.8229, 0.3094, 0.5809, 0.5968, 0.2296, 0.4183, 0.4622, 0.1826, 0.449, 0.6355, 0.1028, 0.1826, 0.449, 0.1956, 0.1611, 0.6355, 0.1028, 0.9528, -0.6663, 0.9913, 0.1932, 0.5205, -0.6651, 0.5205, -0.6651, 0.9913, 0.1932, 0.9669, 1.0, 0.5907, 0.9778, 0.2102, 0.07735, 0.1751, 1.678, 0.1459, 0.5051, 0.1459, 0.5051, -0.6585, 1.66, -0.588, 0.0167, -0.293, -0.001705, 0.3936, -0.6725, 0.2102, 0.07735, -0.293, -0.001705, 0.1043, -0.6692, 0.2102, 0.07735, 0.1459, 0.5051, -0.293, -0.001705, -0.293, -0.001705, -0.588, 0.0167, -0.2817, -0.6778, 0.1043, -0.6692, 0.9669, 1.0, 1.52, 1.669, 0.9986, 1.674, 0.9669, 1.0, 1.389, 0.9171, 1.52, 1.669, -0.2652, 0.3481, -0.6524, 0.3537, -0.2347, -0.8216, 0.06989, -0.8176, 1.821, -0.8201, 0.9533, -0.1535, 1.139, -0.8152, 1.139, -0.8152, 0.9533, -0.1535, 0.5436, -0.8196, 0.2823, 1.818, -0.6097, 1.817, -0.2652, 0.3481, 0.9533, -0.1535, 1.392, 0.7016, 0.8124, 0.6658, -0.6097, 1.817, -0.6524, 0.3537, -0.2652, 0.3481, 0.9533, -0.1535, 1.821, -0.8201, 1.392, 0.7016, 1.167, 1.818, 0.8124, 0.6658, 1.392, 0.7016, 1.705, 1.812, 0.4973, -0.8162, 0.3142, 0.3865, -0.2652, 0.3481, 0.06989, -0.8176, 0.1751, 1.678, -0.6585, 1.66, 0.1459, 0.5051, 0.9669, 1.0, 0.9913, 0.1932, 1.389, 0.9171, 0.5907, 0.9778, 0.9669, 1.0, 0.9986, 1.674, 0.3142, 0.3865, 0.2823, 1.818, -0.2652, 0.3481, 0.5436, -0.8196, 0.9533, -0.1535, 0.8124, 0.6658])
me_icosphere_003.use_remesh_preserve_volume = False
me_icosphere_003.use_remesh_preserve_attributes = False
me_icosphere_003.use_mirror_vertex_groups = False
me_icosphere_003.update()
me_icosphere_004 = bpy.data.meshes.new('Icosphere.004')
me_icosphere_004.from_pydata([(0.1067, 0.538, 15.96), (2.783, -1.956, 12.31), (0.5345, -1.462, 17.49), (0.4264, -3.511, 12.33), (-1.54, -2.07, 12.33), (-0.9839, -0.609, 11.56), (1.661, 0.2357, 12.33), (0.2325, -3.693, 14.75), (-1.555, -1.748, 15.26), (-0.1617, 0.3868, 9.429), (1.0, -4.013, 11.92), (-1.25, 0.7057, 11.2), (1.456, 1.284, 11.35), (3.079, -1.659, 11.84), (0.6542, -0.7518, 13.54), (-0.3801, -3.864, 10.32), (1.822, -2.173, 8.845), (-2.19, -1.496, 10.13), (1.285, -2.059, 13.45), (-0.8036, -1.454, 13.67), (0.7406, 4.092, 8.906), (0.06223, -0.4903, 11.15), (-0.1676, 3.981, 13.33), (2.336, 1.372, 10.7), (0.05639, 2.18, 15.43), (0.2685, 1.369, 6.99), (-2.394, 1.766, 9.036), (-1.823, 1.114, 12.79), (0.03183, 1.813, 8.772), (0.2576, 0.523, -0.9915), (0.001238, 0.03206, -0.9899), (-0.1629, 1.636, 8.77), (-0.08097, 0.6132, -0.9876), (0.1057, 1.578, 8.772), (0.09609, -0.04905, -1.005), (0.1711, -0.6538, -1.005), (0.2622, -1.19, 9.959), (-0.3543, -0.2939, -0.999), (0.4854, -1.042, 9.955), (0.2665, -0.8835, 9.952)], [], [(6, 0, 1), (7, 1, 2), (8, 7, 2), (0, 8, 2), (1, 0, 2), (6, 5, 0), (0, 5, 8), (5, 4, 8), (8, 4, 7), (4, 3, 7), (3, 1, 7), (16, 17, 9), (9, 17, 11), (16, 13, 10), (10, 13, 18), (12, 11, 14), (13, 12, 18), (18, 12, 14), (14, 11, 19), (19, 10, 18), (17, 19, 11), (15, 10, 19), (17, 15, 19), (15, 16, 10), (16, 12, 13), (16, 9, 12), (16, 15, 17), (25, 26, 20), (20, 26, 22), (20, 22, 23), (21, 23, 24), (27, 21, 24), (22, 27, 24), (32, 30, 31, 28), (23, 22, 24), (26, 27, 22), (26, 21, 27), (25, 21, 26), (23, 25, 20), (25, 23, 21), (32, 28, 29), (31, 30, 33), (33, 29, 28), (34, 37, 39), (35, 38, 36), (37, 36, 39), (35, 34, 38), (30, 29, 33), (38, 34, 39), (37, 35, 36)])
_uv = me_icosphere_004.uv_layers.new(name='UVMap')
_uv.uv.foreach_set('vector', [0.7495, 0.7204, 0.4886, 0.692, 0.5834, 0.2802, 0.405, 0.7025, 0.2756, 0.3413, 0.5874, 0.3772, 0.771, 0.7325, 0.405, 0.7025, 0.5874, 0.3772, 0.3712, 0.6534, 0.7016, 0.533, 0.6394, 0.7704, 0.5834, 0.2802, 0.4886, 0.692, 0.2347, 0.3981, 0.7376, 0.8114, 0.4404, 0.9291, 0.4372, 0.4779, 0.3712, 0.6534, 0.3697, 0.1654, 0.7016, 0.533, 0.3697, 0.1654, 0.6547, 0.174, 0.7016, 0.533, 0.3517, 0.2783, 0.6622, 0.2216, 0.4698, 0.6845, 0.6622, 0.2216, 0.7607, 0.6986, 0.4698, 0.6845, 0.6238, 0.1281, 0.6872, 0.5996, 0.3119, 0.2419, 0.3461, 0.6492, 0.6467, 0.1114, 0.8589, 0.5161, 0.3527, 0.8272, 0.3942, 0.3286, 0.5687, 0.7611, 0.34, 0.432, 0.4637, 0.2226, 0.6846, 0.7333, 0.2381, 0.2638, 0.5764, 0.02045, 0.6154, 0.2646, 0.5787, 0.2532, 0.6774, 0.7091, 0.2708, 0.471, 0.2701, 0.5236, 0.6521, 0.0949, 0.5706, 0.7601, 0.5706, 0.7601, 0.6521, 0.0949, 0.7481, 0.5632, 0.8062, 0.4466, 0.8806, 0.8068, 0.658, 0.6708, 0.658, 0.6708, 0.2381, 0.2638, 0.6154, 0.2646, 0.3942, 0.3286, 0.5902, 0.1889, 0.5687, 0.7611, 0.2164, 0.6659, 0.2381, 0.2638, 0.658, 0.6708, 0.5459, 0.8566, 0.4631, 0.3827, 0.7547, 0.7303, 0.5661, 0.8899, 0.34, 0.432, 0.6846, 0.7333, 0.3461, 0.6492, 0.8981, 0.8749, 0.3688, 0.9838, 0.3461, 0.6492, 0.8589, 0.5161, 0.8981, 0.8749, 0.3461, 0.6492, 0.1786, 0.2929, 0.6467, 0.1114, 0.3196, 0.4567, 0.8143, 0.7153, 0.4187, 0.9669, 0.3358, 0.6804, 0.1295, 0.1106, 0.6797, 0.4241, 0.2788, 0.4294, 0.4467, 0.2238, 0.6639, 0.7017, 0.7332, 0.5948, 0.383, 0.9112, 0.1375, 0.5541, 0.374, 0.2624, 0.7332, 0.5948, 0.1375, 0.5541, 0.3528, 0.6421, 0.7347, 0.4451, 0.6596, 0.831, 0.9528, -0.6663, 1.679, -0.6788, 1.521, 1.671, 0.9989, 1.671, 0.743, 0.5406, 0.3987, 0.7454, 0.3147, 0.3478, 0.4597, 0.1011, 0.7347, 0.4451, 0.3528, 0.6421, 0.599, 0.02645, 0.7332, 0.5948, 0.374, 0.2624, 0.3196, 0.4567, 0.6355, 0.1028, 0.8143, 0.7153, 0.6623, 0.7716, 0.3094, 0.5809, 0.5274, 0.1841, 0.3196, 0.4567, 0.1956, 0.1611, 0.6355, 0.1028, 0.9528, -0.6663, 0.9989, 1.671, 0.5205, -0.6651, 0.3943, -0.6753, 0.1751, 1.678, 0.1066, -0.6731, 0.1066, -0.6731, -0.6585, 1.66, -0.2814, -0.6784, 0.2823, 1.818, -0.6097, 1.817, 0.06917, -0.8151, 1.139, -0.8129, 1.704, 1.809, 1.167, 1.817, -0.6097, 1.817, -0.2351, -0.8206, 0.06917, -0.8151, 1.139, -0.8129, 1.821, -0.8201, 1.704, 1.809, 0.1751, 1.678, -0.6585, 1.66, 0.1066, -0.6731, 0.4968, -0.8131, 0.2823, 1.818, 0.06917, -0.8151, 0.5436, -0.8196, 1.139, -0.8129, 1.167, 1.817])
me_icosphere_004.use_remesh_preserve_volume = False
me_icosphere_004.use_remesh_preserve_attributes = False
me_icosphere_004.use_mirror_vertex_groups = False
me_icosphere_004.update()
me_icosphere_005 = bpy.data.meshes.new('Icosphere.005')
me_icosphere_005.from_pydata([(0.0, 0.6172, -0.9836), (-0.0257, 1.215, 2.577), (0.2598, 0.4672, -0.9836), (0.1941, 1.054, 2.289), (0.2598, 0.1672, -0.9836), (0.004261, 0.02981, -0.9855), (-0.2598, 0.1672, -0.9836), (-0.2341, 0.8015, 2.31), (-0.2598, 0.4672, -0.9836), (0.2074, 1.264, 5.914), (-0.0302, 0.8743, 4.352), (-0.2267, 1.215, 4.35), (0.2123, 1.511, 6.023), (0.03365, 1.218, 6.124), (-0.1367, 1.311, 6.046), (0.1926, 0.8475, 2.583), (-0.2397, 1.091, 2.571), (-0.03217, 0.733, 2.717), (0.1664, 1.211, 4.32), (-0.2265, 0.988, 4.361), (-0.02881, 1.331, 4.376), (0.03706, 1.618, 6.103), (-0.1425, 1.522, 6.158), (0.04729, 1.311, 7.964), (-0.2338, 1.482, 7.964), (0.02392, 1.653, 7.963), (0.0, 2.235e-07, -1.0), (0.04918, -0.319, 1.872), (0.2598, -0.15, -1.0), (0.2565, -0.4113, 1.478), (0.2598, -0.45, -1.0), (-4.47e-08, -0.6, -1.0), (0.04827, -0.8315, 1.811), (-0.2598, -0.45, -1.0), (-0.2598, -0.15, -1.0), (0.2968, -0.8415, 5.427), (-0.08175, -0.8057, 5.074), (-0.06583, -0.5997, 5.231), (-0.1783, -0.6853, 1.641), (0.2696, -0.6765, 1.574), (-0.1957, -0.4128, 1.48), (0.1111, -0.9368, 5.216), (0.3207, -0.5943, 4.942), (0.126, -0.4685, 4.896), (0.3854, -0.9103, 8.394), (0.02081, -1.004, 8.394), (0.3089, -1.159, 8.395), (0.2224, -0.8162, 8.394)], [], [(4, 2, 3, 15), (8, 16, 1, 0), (4, 15, 5), (5, 7, 6), (6, 7, 16, 8), (19, 7, 17, 10), (7, 5, 17), (20, 1, 16, 11), (17, 15, 9, 10), (3, 1, 20, 18), (11, 16, 7, 19), (15, 3, 18, 9), (22, 11, 19, 14), (14, 19, 10, 13), (18, 12, 9), (21, 20, 11, 22), (18, 20, 21, 12), (24, 14, 13, 23), (21, 22, 24, 25), (9, 12, 25, 23), (13, 9, 23), (22, 14, 24), (26, 27, 29, 28), (28, 29, 39, 30), (30, 39, 32, 31), (33, 31, 32, 38), (26, 34, 40, 27), (34, 33, 38, 40), (43, 27, 40, 37), (32, 39, 35, 41), (42, 29, 27, 43), (40, 38, 36, 37), (35, 39, 29, 42), (38, 32, 41, 36), (44, 42, 43, 47), (41, 35, 46), (43, 37, 45, 47), (36, 41, 46, 45), (46, 35, 42, 44), (5, 15, 17), (2, 0, 1, 3), (10, 9, 13), (12, 21, 25), (37, 36, 45)])
_uv = me_icosphere_005.uv_layers.new(name='UVMap')
_uv.uv.foreach_set('vector', [-0.3733, 1.674, -0.6586, 1.664, -0.6321, 0.8714, -0.3866, 0.809, 1.393, -0.6702, 1.278, 0.1891, 0.7983, 0.1949, 0.8135, -0.6651, -0.3733, 1.674, -0.3866, 0.809, 0.2059, 1.679, 0.2059, 1.679, 0.3407, 0.8752, 0.4999, 1.674, 1.679, -0.6788, 1.519, 0.1191, 1.278, 0.1891, 1.393, -0.6702, 0.3966, 0.3848, 0.3407, 0.8752, 0.09259, 0.7813, 0.1754, 0.3906, 0.3407, 0.8752, 0.2059, 1.679, 0.09259, 0.7813, 0.9202, 0.6238, 0.7983, 0.1949, 1.278, 0.1891, 1.36, 0.6138, 0.09259, 0.7813, -0.3866, 0.809, -0.3806, 0.008857, 0.1754, 0.3906, 0.5465, 0.1229, 0.7983, 0.1949, 0.9202, 0.6238, 0.7026, 0.6079, 1.36, 0.6138, 1.278, 0.1891, 1.519, 0.1191, 1.575, 0.6098, -0.3866, 0.809, -0.6321, 0.8714, -0.4761, 0.3868, -0.3806, 0.008857, 1.193, 1.051, 1.36, 0.6138, 1.575, 0.6098, 1.368, 1.018, 0.1896, -0.02377, 0.3966, 0.3848, 0.1754, 0.3906, 0.00307, -0.03921, -0.4761, 0.3868, -0.601, -0.02536, -0.3806, 0.008857, 0.792, 1.041, 0.9202, 0.6238, 1.36, 0.6138, 1.193, 1.051, 0.7026, 0.6079, 0.9202, 0.6238, 0.792, 1.041, 0.5777, 1.02, 0.4999, -0.4791, 0.1896, -0.02377, 0.00307, -0.03921, 0.1375, -0.4778, 0.792, 1.041, 1.193, 1.051, 1.588, 1.477, 1.083, 1.482, -0.3806, 0.008857, -0.601, -0.02536, -0.2045, -0.4854, 0.1375, -0.4778, 0.00307, -0.03921, -0.3806, 0.008857, 0.1375, -0.4778, 1.193, 1.051, 1.368, 1.018, 1.588, 1.477, 0.18, 1.821, 0.03587, 1.128, 0.3175, 1.218, 0.5, 1.815, 1.821, -0.8207, 1.638, -0.2234, 1.359, -0.1962, 1.502, -0.8157, 1.502, -0.8157, 1.359, -0.1962, 0.8074, -0.1382, 0.8634, -0.8147, 0.5436, -0.8187, 0.8634, -0.8147, 0.8074, -0.1382, 0.5263, -0.1825, 0.18, 1.821, -0.4585, 1.82, -0.5208, 1.221, 0.03587, 1.128, -0.4585, 1.82, -0.7771, 1.814, -0.7943, 1.177, -0.5208, 1.221, 0.08305, 0.4015, 0.03587, 1.128, -0.5208, 1.221, -0.4373, 0.3206, 0.8074, -0.1382, 1.359, -0.1962, 1.322, 0.7287, 0.8861, 0.6788, 0.3141, 0.3865, 0.3175, 1.218, 0.03587, 1.128, 0.08305, 0.4015, -0.5208, 1.221, -0.7943, 1.177, -0.6526, 0.3534, -0.4373, 0.3206, 1.322, 0.7287, 1.359, -0.1962, 1.638, -0.2234, 1.635, 0.6087, 0.5263, -0.1825, 0.8074, -0.1382, 0.8861, 0.6788, 0.6682, 0.6418, 0.1947, -0.4453, 0.3141, 0.3865, 0.08305, 0.4015, -0.006107, -0.4421, 0.8861, 0.6788, 1.322, 0.7287, 1.11, 1.444, 0.08305, 0.4015, -0.4373, 0.3206, -0.5068, -0.4446, -0.006107, -0.4421, 0.6682, 0.6418, 0.8861, 0.6788, 1.11, 1.444, 0.714, 1.442, 1.11, 1.444, 1.322, 0.7287, 1.635, 0.6087, 1.515, 1.44, 0.2059, 1.679, -0.3866, 0.809, 0.09259, 0.7813, 0.5203, -0.6685, 0.8135, -0.6651, 0.7983, 0.1949, 0.5465, 0.1229, 0.1754, 0.3906, -0.3806, 0.008857, 0.00307, -0.03921, 0.5777, 1.02, 0.792, 1.041, 1.083, 1.482, -0.4373, 0.3206, -0.6526, 0.3534, -0.5068, -0.4446])
me_icosphere_005.use_remesh_preserve_volume = False
me_icosphere_005.use_remesh_preserve_attributes = False
me_icosphere_005.use_mirror_vertex_groups = False
me_icosphere_005.update()

# ---- objects
ob_model_0 = bpy.data.objects.new('Model_0', me_icosphere_001)
ob_model_1 = bpy.data.objects.new('Model_1', me_icosphere_003)
ob_model_2 = bpy.data.objects.new('Model_2', me_icosphere_004)
ob_collision = bpy.data.objects.new('Collision', me_icosphere_005)

# ---- transforms, parenting, visibility, modifiers, constraints
ob_model_0.location = (0.0, 0.0, 0.0)
ob_model_0.lineart.crease_threshold = 0.0
ob_model_1.location = (0.0, 0.0, 0.0)
ob_model_1.lineart.crease_threshold = 0.0
ob_model_2.location = (0.0, 0.0, 0.0)
ob_model_2.lineart.crease_threshold = 0.0
ob_collision.location = (0.0, 0.0, 0.0)
ob_collision.lineart.crease_threshold = 0.0

# ---- collection membership
col_collection_1.objects.link(ob_model_0)
col_collection_2.objects.link(ob_model_1)
col_collection_3.objects.link(ob_model_2)
col_collection_4.objects.link(ob_collision)

# ---- scene / render settings (as saved in the file)
scene.frame_start = 1; scene.frame_end = 250; scene.frame_set(1)
scene.render.engine = 'BLENDER_EEVEE_NEXT'
scene.render.resolution_percentage = 50
scene.render.dither_intensity = 0.0
scene.cycles.use_denoising = False
scene.cycles.samples = 10
scene.cycles.sampling_pattern = 'TABULATED_SOBOL'
scene.cycles.light_sampling_threshold = 0.0
scene.cycles.use_adaptive_sampling = False
scene.cycles.use_light_tree = False
scene.cycles.blur_glossy = 0.0
scene.cycles.pixel_filter_type = 'GAUSSIAN'
scene.cycles.sample_clamp_indirect = 0.0
scene.view_settings.view_transform = 'Standard'
bpy.context.view_layer.update()

# ---- added for rendering (the .blend has no active camera and no usable light): camera, sun
cam_auto = bpy.data.cameras.new('AutoCamera')
cam_auto.lens = 50.0
cam_auto.sensor_width = 36.0
cam_auto.clip_end = 1000.0
ob_auto_camera = bpy.data.objects.new('AutoCamera', cam_auto)
scene.collection.objects.link(ob_auto_camera)
ob_auto_camera.location = (19.6989, -23.188, 23.7274)
ob_auto_camera.rotation_euler = (1.09748, -7.21219e-08, 0.694738)
scene.camera = ob_auto_camera
light_auto_sun = bpy.data.lights.new('AutoSun', 'SUN')
light_auto_sun.energy = 3.0
light_auto_sun.angle = 0.0523599
ob_auto_sun = bpy.data.objects.new('AutoSun', light_auto_sun)
scene.collection.objects.link(ob_auto_sun)
ob_auto_sun.rotation_euler = (0.872665, 0.174533, 0.523599)
bpy.context.view_layer.update()
